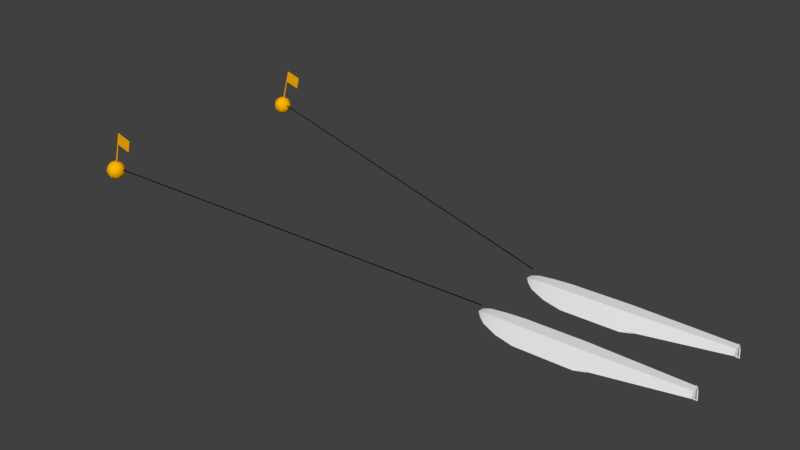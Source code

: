 # Source: mooring.blend  (saved by Blender 2.78.0; exported with 4.5.12 LTS)
import bpy
from mathutils import Matrix  # noqa: F401  (used for matrix-valued properties, if any)

bpy.ops.wm.read_factory_settings(use_empty=True)
scene = bpy.context.scene
scene.name = 'Scene'

# ---- collections
col_collection_1 = bpy.data.collections.new('Collection 1'); scene.collection.children.link(col_collection_1)

# ---- materials (node trees are filled in below, after node groups)
mat_noname_003 = bpy.data.materials.new('NoName.003')
mat_noname_003.alpha_threshold = 0.0
mat_noname_003.use_transparent_shadow = False
mat_noname_003.diffuse_color = (0.0, 0.0, 0.0, 1.0)
mat_noname_003.specular_color = (0.0, 0.0, 0.0)
mat_noname_003.roughness = 0.5
mat_noname_003.specular_intensity = 1.0
mat_ac3dmat4_001 = bpy.data.materials.new('ac3dmat4.001')
mat_ac3dmat4_001.alpha_threshold = 0.0
mat_ac3dmat4_001.use_transparent_shadow = False
mat_ac3dmat4_001.diffuse_color = (1.0, 0.4667, 0.0, 1.0)
mat_ac3dmat4_001.specular_color = (0.0, 0.0, 0.0)
mat_ac3dmat4_001.roughness = 0.5
mat_ac3dmat4_001.specular_intensity = 1.0
mat_whitepaint_003 = bpy.data.materials.new('WhitePaint.003')
mat_whitepaint_003.alpha_threshold = 0.0
mat_whitepaint_003.use_transparent_shadow = False
mat_whitepaint_003.diffuse_color = (0.9, 0.9, 0.9, 1.0)
mat_whitepaint_003.specular_color = (0.64, 0.64, 0.64)
mat_whitepaint_003.roughness = 0.5

# ---- node groups
ng_auto_smooth = bpy.data.node_groups.new('Auto Smooth', 'GeometryNodeTree')
_s = ng_auto_smooth.interface.new_socket(name='Geometry', in_out='OUTPUT', socket_type='NodeSocketGeometry')
_s = ng_auto_smooth.interface.new_socket(name='Geometry', in_out='INPUT', socket_type='NodeSocketGeometry')
_s = ng_auto_smooth.interface.new_socket(name='Angle', in_out='INPUT', socket_type='NodeSocketFloat')
_s.subtype = 'ANGLE'
_s.min_value = 0.0
_s.max_value = 3.142
ng_auto_smooth.is_modifier = True
_N = ng_auto_smooth.nodes; _L = ng_auto_smooth.links
n0 = _N.new('NodeGroupOutput'); n0.name = 'Group Output'; n0.location = (480, -100)
n1 = _N.new('NodeGroupInput'); n1.name = 'Group Input'; n1.location = (-420, -300)
n2 = _N.new('NodeGroupInput'); n2.name = 'Group Input.001'; n2.location = (-60, -100)
n3 = _N.new('GeometryNodeSetShadeSmooth'); n3.name = 'Set Shade Smooth'; n3.location = (120, -100)
n3.domain = 'EDGE'
n4 = _N.new('GeometryNodeSetShadeSmooth'); n4.name = 'Set Shade Smooth.001'; n4.location = (300, -100)
n5 = _N.new('GeometryNodeInputMeshEdgeAngle'); n5.name = 'Edge Angle'; n5.location = (-420, -220)
n6 = _N.new('GeometryNodeInputEdgeSmooth'); n6.name = 'Is Edge Smooth'; n6.location = (-60, -160)
n7 = _N.new('GeometryNodeInputShadeSmooth'); n7.name = 'Is Face Smooth'; n7.location = (-240, -340)
n8 = _N.new('FunctionNodeBooleanMath'); n8.name = 'Boolean Math'; n8.location = (-60, -220)
n9 = _N.new('FunctionNodeCompare'); n9.name = 'Compare'; n9.location = (-240, -180)
n9.operation = 'LESS_EQUAL'
_L.new(n5.outputs[0], n9.inputs[0])
_L.new(n4.outputs[0], n0.inputs[0])
_L.new(n1.outputs[1], n9.inputs[1])
_L.new(n9.outputs[0], n8.inputs[0])
_L.new(n7.outputs[0], n8.inputs[1])
_L.new(n2.outputs[0], n3.inputs[0])
_L.new(n6.outputs[0], n3.inputs[1])
_L.new(n3.outputs[0], n4.inputs[0])
_L.new(n8.outputs[0], n3.inputs[2])
n0.is_active_output = True

# ---- material node trees

# ---- world
world_world = bpy.data.worlds.new('World'); scene.world = world_world
world_world.color = (0.05088, 0.05088, 0.05088)
world_world.use_sun_shadow = False
world_world.sun_shadow_jitter_overblur = 0.0
world_world.cycles.sampling_method = 'MANUAL'

# ---- meshes
me_amarre_mesh_003 = bpy.data.meshes.new('amarre.mesh.003')
me_amarre_mesh_003.from_pydata([(-5.288, -4.937, -0.4638), (5.367, -2.843, 1.329), (-5.291, -4.925, -0.4638), (-5.29, -4.931, -0.4752), (-5.287, -4.942, -0.4752), (-5.285, -4.948, -0.4638), (-5.287, -4.942, -0.4523), (-5.29, -4.931, -0.4523), (5.364, -2.832, 1.329), (5.366, -2.838, 1.317), (5.369, -2.849, 1.317), (5.37, -2.854, 1.329), (5.369, -2.849, 1.34), (5.366, -2.838, 1.34), (-5.288, 1.417, -0.4638), (5.348, -0.6255, 1.324), (-5.291, 1.406, -0.4638), (-5.29, 1.411, -0.4752), (-5.287, 1.422, -0.4752), (-5.285, 1.428, -0.4638), (-5.287, 1.422, -0.4523), (-5.29, 1.411, -0.4523), (5.346, -0.6366, 1.324), (5.347, -0.6311, 1.313), (5.35, -0.62, 1.313), (5.351, -0.6145, 1.324), (5.35, -0.62, 1.336), (5.347, -0.6311, 1.336)], [], [(7, 2, 0), (2, 3, 0), (3, 4, 0), (4, 5, 0), (5, 6, 0), (6, 7, 0), (8, 13, 1), (9, 8, 1), (10, 9, 1), (11, 10, 1), (12, 11, 1), (13, 12, 1), (8, 2, 7, 13), (9, 3, 2, 8), (10, 4, 3, 9), (11, 5, 4, 10), (12, 6, 5, 11), (13, 7, 6, 12), (14, 16, 21), (14, 17, 16), (14, 18, 17), (14, 19, 18), (14, 20, 19), (14, 21, 20), (15, 27, 22), (15, 22, 23), (15, 23, 24), (15, 24, 25), (15, 25, 26), (15, 26, 27), (27, 21, 16, 22), (22, 16, 17, 23), (23, 17, 18, 24), (24, 18, 19, 25), (25, 19, 20, 26), (26, 20, 21, 27)])
me_amarre_mesh_003.polygons.foreach_set('use_smooth', [True] * 36)
_uv = me_amarre_mesh_003.uv_layers.new(name='UVMap')
_uv.uv.foreach_set('vector', [0.0, 0.0, 0.0, 0.0, 0.0, 0.0, 0.0, 0.0, 0.0, 0.0, 0.0, 0.0, 0.0, 0.0, 0.0, 0.0, 0.0, 0.0, 0.0, 0.0, 0.0, 0.0, 0.0, 0.0, 0.0, 0.0, 0.0, 0.0, 0.0, 0.0, 0.0, 0.0, 0.0, 0.0, 0.0, 0.0, 0.0, 0.0, 0.0, 0.0, 0.0, 0.0, 0.0, 0.0, 0.0, 0.0, 0.0, 0.0, 0.0, 0.0, 0.0, 0.0, 0.0, 0.0, 0.0, 0.0, 0.0, 0.0, 0.0, 0.0, 0.0, 0.0, 0.0, 0.0, 0.0, 0.0, 0.0, 0.0, 0.0, 0.0, 0.0, 0.0, 0.1667, 1.0, 0.1667, 0.0, -2.98e-08, 0.0, -2.98e-08, 1.0, 0.3333, 1.0, 0.3333, 0.0, 0.1667, 0.0, 0.1667, 1.0, 0.5, 1.0, 0.5, 0.0, 0.3333, 0.0, 0.3333, 1.0, 0.6667, 1.0, 0.6667, 0.0, 0.5, 0.0, 0.5, 1.0, 0.8333, 1.0, 0.8333, 0.0, 0.6667, 0.0, 0.6667, 1.0, 1.0, 1.0, 1.0, 0.0, 0.8333, 0.0, 0.8333, 1.0, 0.0, 0.0, 0.0, 0.0, 0.0, 0.0, 0.0, 0.0, 0.0, 0.0, 0.0, 0.0, 0.0, 0.0, 0.0, 0.0, 0.0, 0.0, 0.0, 0.0, 0.0, 0.0, 0.0, 0.0, 0.0, 0.0, 0.0, 0.0, 0.0, 0.0, 0.0, 0.0, 0.0, 0.0, 0.0, 0.0, 0.0, 0.0, 0.0, 0.0, 0.0, 0.0, 0.0, 0.0, 0.0, 0.0, 0.0, 0.0, 0.0, 0.0, 0.0, 0.0, 0.0, 0.0, 0.0, 0.0, 0.0, 0.0, 0.0, 0.0, 0.0, 0.0, 0.0, 0.0, 0.0, 0.0, 0.0, 0.0, 0.0, 0.0, 0.0, 0.0, -2.98e-08, 1.0, -2.98e-08, 0.0, 0.1667, 0.0, 0.1667, 1.0, 0.1667, 1.0, 0.1667, 0.0, 0.3333, 0.0, 0.3333, 1.0, 0.3333, 1.0, 0.3333, 0.0, 0.5, 0.0, 0.5, 1.0, 0.5, 1.0, 0.5, 0.0, 0.6667, 0.0, 0.6667, 1.0, 0.6667, 1.0, 0.6667, 0.0, 0.8333, 0.0, 0.8333, 1.0, 0.8333, 1.0, 0.8333, 0.0, 1.0, 0.0, 1.0, 1.0])
me_amarre_mesh_003.materials.append(mat_noname_003)
me_amarre_mesh_003.use_remesh_preserve_volume = False
me_amarre_mesh_003.use_remesh_preserve_attributes = False
me_amarre_mesh_003.use_mirror_vertex_groups = False
me_amarre_mesh_003.update()
me_amarre_mesh = bpy.data.meshes.new('amarre.mesh')
me_amarre_mesh.from_pydata([(-5.439, -4.981, 0.6463), (-4.976, -4.981, 0.6463), (-4.976, -4.969, 0.6463), (-5.439, -4.969, 0.6463), (-5.439, -4.969, 0.3012), (-4.976, -4.969, 0.3012), (-4.976, -4.981, 0.3012), (-5.439, -4.981, 0.3012), (-5.422, -4.966, 0.645), (-5.428, -4.963, 0.645), (-5.434, -4.963, 0.645), (-5.44, -4.966, 0.645), (-5.443, -4.972, 0.645), (-5.443, -4.978, 0.645), (-5.44, -4.984, 0.645), (-5.434, -4.987, 0.645), (-5.428, -4.987, 0.645), (-5.422, -4.984, 0.645), (-5.419, -4.978, 0.645), (-5.419, -4.972, 0.645), (-5.413, -4.957, -0.5931), (-5.424, -4.951, -0.5931), (-5.437, -4.951, -0.5931), (-5.448, -4.957, -0.5931), (-5.455, -4.968, -0.5931), (-5.455, -4.981, -0.5931), (-5.448, -4.992, -0.5931), (-5.437, -4.999, -0.5931), (-5.424, -4.999, -0.5931), (-5.413, -4.992, -0.5931), (-5.407, -4.981, -0.5931), (-5.407, -4.968, -0.5931), (-5.431, -4.975, 0.645), (-5.431, -4.975, -0.5931), (-5.431, -4.975, -0.3061), (-5.344, -5.025, -0.3261), (-5.405, -5.072, -0.3261), (-5.481, -5.062, -0.3261), (-5.528, -5.001, -0.3261), (-5.518, -4.925, -0.3261), (-5.457, -4.878, -0.3261), (-5.381, -4.888, -0.3261), (-5.334, -4.949, -0.3261), (-5.27, -5.067, -0.3829), (-5.383, -5.154, -0.3829), (-5.523, -5.135, -0.3829), (-5.61, -5.023, -0.3829), (-5.591, -4.882, -0.3829), (-5.479, -4.796, -0.3829), (-5.338, -4.814, -0.3829), (-5.252, -4.927, -0.3829), (-5.221, -5.096, -0.4679), (-5.368, -5.209, -0.4679), (-5.552, -5.185, -0.4679), (-5.665, -5.037, -0.4679), (-5.641, -4.854, -0.4679), (-5.493, -4.741, -0.4679), (-5.31, -4.765, -0.4679), (-5.197, -4.912, -0.4679), (-5.204, -5.106, -0.5683), (-5.363, -5.228, -0.5683), (-5.562, -5.202, -0.5683), (-5.684, -5.043, -0.5683), (-5.658, -4.844, -0.5683), (-5.499, -4.722, -0.5683), (-5.3, -4.748, -0.5683), (-5.178, -4.907, -0.5683), (-5.221, -5.096, -0.6686), (-5.368, -5.209, -0.6686), (-5.552, -5.185, -0.6686), (-5.665, -5.037, -0.6686), (-5.641, -4.854, -0.6686), (-5.493, -4.741, -0.6686), (-5.31, -4.765, -0.6686), (-5.197, -4.912, -0.6686), (-5.27, -5.067, -0.7537), (-5.383, -5.154, -0.7537), (-5.523, -5.135, -0.7537), (-5.61, -5.023, -0.7537), (-5.591, -4.882, -0.7537), (-5.479, -4.796, -0.7537), (-5.338, -4.814, -0.7537), (-5.252, -4.927, -0.7537), (-5.344, -5.025, -0.8105), (-5.405, -5.072, -0.8105), (-5.481, -5.062, -0.8105), (-5.528, -5.001, -0.8105), (-5.518, -4.925, -0.8105), (-5.457, -4.878, -0.8105), (-5.381, -4.888, -0.8105), (-5.334, -4.949, -0.8105), (-5.431, -4.975, -0.8305), (-5.44, 1.463, 0.6463), (-4.977, 1.463, 0.6463), (-4.977, 1.451, 0.6463), (-5.44, 1.451, 0.6463), (-5.44, 1.451, 0.3012), (-4.977, 1.451, 0.3012), (-4.977, 1.463, 0.3012), (-5.44, 1.463, 0.3012), (-5.422, 1.446, 0.645), (-5.428, 1.443, 0.645), (-5.434, 1.443, 0.645), (-5.44, 1.446, 0.645), (-5.443, 1.452, 0.645), (-5.443, 1.458, 0.645), (-5.44, 1.464, 0.645), (-5.434, 1.467, 0.645), (-5.428, 1.467, 0.645), (-5.422, 1.464, 0.645), (-5.419, 1.458, 0.645), (-5.419, 1.452, 0.645), (-5.413, 1.438, -0.5931), (-5.424, 1.431, -0.5931), (-5.437, 1.431, -0.5931), (-5.448, 1.438, -0.5931), (-5.455, 1.449, -0.5931), (-5.455, 1.462, -0.5931), (-5.448, 1.473, -0.5931), (-5.437, 1.479, -0.5931), (-5.424, 1.479, -0.5931), (-5.413, 1.473, -0.5931), (-5.407, 1.462, -0.5931), (-5.407, 1.449, -0.5931), (-5.431, 1.455, 0.645), (-5.431, 1.455, -0.5931), (-5.431, 1.455, -0.3061), (-5.344, 1.505, -0.3261), (-5.405, 1.552, -0.3261), (-5.481, 1.542, -0.3261), (-5.528, 1.481, -0.3261), (-5.518, 1.405, -0.3261), (-5.457, 1.358, -0.3261), (-5.381, 1.368, -0.3261), (-5.334, 1.429, -0.3261), (-5.27, 1.548, -0.3829), (-5.383, 1.634, -0.3829), (-5.523, 1.616, -0.3829), (-5.61, 1.503, -0.3829), (-5.591, 1.362, -0.3829), (-5.479, 1.276, -0.3829), (-5.338, 1.295, -0.3829), (-5.252, 1.407, -0.3829), (-5.221, 1.576, -0.4679), (-5.368, 1.689, -0.4679), (-5.552, 1.665, -0.4679), (-5.665, 1.518, -0.4679), (-5.641, 1.334, -0.4679), (-5.493, 1.221, -0.4679), (-5.31, 1.245, -0.4679), (-5.197, 1.392, -0.4679), (-5.204, 1.586, -0.5683), (-5.363, 1.708, -0.5683), (-5.562, 1.682, -0.5683), (-5.684, 1.523, -0.5683), (-5.658, 1.324, -0.5683), (-5.499, 1.202, -0.5683), (-5.3, 1.228, -0.5683), (-5.178, 1.387, -0.5683), (-5.221, 1.576, -0.6686), (-5.368, 1.689, -0.6686), (-5.552, 1.665, -0.6686), (-5.665, 1.518, -0.6686), (-5.641, 1.334, -0.6686), (-5.493, 1.221, -0.6686), (-5.31, 1.245, -0.6686), (-5.197, 1.392, -0.6686), (-5.27, 1.548, -0.7537), (-5.383, 1.634, -0.7537), (-5.523, 1.616, -0.7537), (-5.61, 1.503, -0.7537), (-5.591, 1.362, -0.7537), (-5.479, 1.276, -0.7537), (-5.338, 1.295, -0.7537), (-5.252, 1.407, -0.7537), (-5.344, 1.505, -0.8105), (-5.405, 1.552, -0.8105), (-5.481, 1.542, -0.8105), (-5.528, 1.481, -0.8105), (-5.518, 1.405, -0.8105), (-5.457, 1.358, -0.8105), (-5.381, 1.368, -0.8105), (-5.334, 1.429, -0.8105), (-5.431, 1.455, -0.8305)], [], [(4, 5, 6, 7), (1, 2, 3, 0), (2, 5, 4, 3), (0, 7, 6, 1), (3, 4, 7, 0), (1, 6, 5, 2), (8, 20, 21, 9), (9, 21, 22, 10), (10, 22, 23, 11), (11, 23, 24, 12), (12, 24, 25, 13), (13, 25, 26, 14), (14, 26, 27, 15), (15, 27, 28, 16), (16, 28, 29, 17), (17, 29, 30, 18), (18, 30, 31, 19), (19, 31, 20, 8), (8, 9, 32), (9, 10, 32), (10, 11, 32), (11, 12, 32), (12, 13, 32), (13, 14, 32), (14, 15, 32), (15, 16, 32), (16, 17, 32), (17, 18, 32), (18, 19, 32), (19, 8, 32), (21, 20, 33), (22, 21, 33), (23, 22, 33), (24, 23, 33), (25, 24, 33), (26, 25, 33), (27, 26, 33), (28, 27, 33), (29, 28, 33), (30, 29, 33), (31, 30, 33), (20, 31, 33), (35, 42, 34), (36, 35, 34), (37, 36, 34), (38, 37, 34), (39, 38, 34), (40, 39, 34), (41, 40, 34), (42, 41, 34), (90, 83, 91), (83, 84, 91), (84, 85, 91), (85, 86, 91), (86, 87, 91), (87, 88, 91), (88, 89, 91), (89, 90, 91), (50, 42, 35, 43), (43, 35, 36, 44), (44, 36, 37, 45), (45, 37, 38, 46), (46, 38, 39, 47), (47, 39, 40, 48), (48, 40, 41, 49), (49, 41, 42, 50), (58, 50, 43, 51), (51, 43, 44, 52), (52, 44, 45, 53), (53, 45, 46, 54), (54, 46, 47, 55), (55, 47, 48, 56), (56, 48, 49, 57), (57, 49, 50, 58), (66, 58, 51, 59), (59, 51, 52, 60), (60, 52, 53, 61), (61, 53, 54, 62), (62, 54, 55, 63), (63, 55, 56, 64), (64, 56, 57, 65), (65, 57, 58, 66), (74, 66, 59, 67), (67, 59, 60, 68), (68, 60, 61, 69), (69, 61, 62, 70), (70, 62, 63, 71), (71, 63, 64, 72), (72, 64, 65, 73), (73, 65, 66, 74), (82, 74, 67, 75), (75, 67, 68, 76), (76, 68, 69, 77), (77, 69, 70, 78), (78, 70, 71, 79), (79, 71, 72, 80), (80, 72, 73, 81), (81, 73, 74, 82), (90, 82, 75, 83), (83, 75, 76, 84), (84, 76, 77, 85), (85, 77, 78, 86), (86, 78, 79, 87), (87, 79, 80, 88), (88, 80, 81, 89), (89, 81, 82, 90), (99, 98, 97, 96), (92, 95, 94, 93), (95, 96, 97, 94), (93, 98, 99, 92), (92, 99, 96, 95), (94, 97, 98, 93), (101, 113, 112, 100), (102, 114, 113, 101), (103, 115, 114, 102), (104, 116, 115, 103), (105, 117, 116, 104), (106, 118, 117, 105), (107, 119, 118, 106), (108, 120, 119, 107), (109, 121, 120, 108), (110, 122, 121, 109), (111, 123, 122, 110), (100, 112, 123, 111), (124, 101, 100), (124, 102, 101), (124, 103, 102), (124, 104, 103), (124, 105, 104), (124, 106, 105), (124, 107, 106), (124, 108, 107), (124, 109, 108), (124, 110, 109), (124, 111, 110), (124, 100, 111), (125, 112, 113), (125, 113, 114), (125, 114, 115), (125, 115, 116), (125, 116, 117), (125, 117, 118), (125, 118, 119), (125, 119, 120), (125, 120, 121), (125, 121, 122), (125, 122, 123), (125, 123, 112), (126, 134, 127), (126, 127, 128), (126, 128, 129), (126, 129, 130), (126, 130, 131), (126, 131, 132), (126, 132, 133), (126, 133, 134), (183, 175, 182), (183, 176, 175), (183, 177, 176), (183, 178, 177), (183, 179, 178), (183, 180, 179), (183, 181, 180), (183, 182, 181), (135, 127, 134, 142), (136, 128, 127, 135), (137, 129, 128, 136), (138, 130, 129, 137), (139, 131, 130, 138), (140, 132, 131, 139), (141, 133, 132, 140), (142, 134, 133, 141), (143, 135, 142, 150), (144, 136, 135, 143), (145, 137, 136, 144), (146, 138, 137, 145), (147, 139, 138, 146), (148, 140, 139, 147), (149, 141, 140, 148), (150, 142, 141, 149), (151, 143, 150, 158), (152, 144, 143, 151), (153, 145, 144, 152), (154, 146, 145, 153), (155, 147, 146, 154), (156, 148, 147, 155), (157, 149, 148, 156), (158, 150, 149, 157), (159, 151, 158, 166), (160, 152, 151, 159), (161, 153, 152, 160), (162, 154, 153, 161), (163, 155, 154, 162), (164, 156, 155, 163), (165, 157, 156, 164), (166, 158, 157, 165), (167, 159, 166, 174), (168, 160, 159, 167), (169, 161, 160, 168), (170, 162, 161, 169), (171, 163, 162, 170), (172, 164, 163, 171), (173, 165, 164, 172), (174, 166, 165, 173), (175, 167, 174, 182), (176, 168, 167, 175), (177, 169, 168, 176), (178, 170, 169, 177), (179, 171, 170, 178), (180, 172, 171, 179), (181, 173, 172, 180), (182, 174, 173, 181)])
me_amarre_mesh.polygons.foreach_set('use_smooth', [True] * 212)
_uv = me_amarre_mesh.uv_layers.new(name='UVMap')
_uv.uv.foreach_set('vector', [0.0, 1.0, 1.0, 1.0, 1.0, 0.0, 0.0, 0.0, 0.0, 1.0, 1.0, 1.0, 1.0, 0.0, 0.0, 0.0, 0.0, 1.0, 1.0, 1.0, 1.0, 0.0, 0.0, 0.0, 0.0, 1.0, 1.0, 1.0, 1.0, 0.0, 0.0, 0.0, 0.0, 1.0, 1.0, 1.0, 1.0, 0.0, 0.0, 0.0, 0.0, 1.0, 1.0, 1.0, 1.0, 0.0, 0.0, 0.0, 1.0, 1.0, 1.0, 0.0, 0.9167, 0.0, 0.9167, 1.0, 0.9167, 1.0, 0.9167, 0.0, 0.8333, 0.0, 0.8333, 1.0, 0.8333, 1.0, 0.8333, 0.0, 0.75, 0.0, 0.75, 1.0, 0.75, 1.0, 0.75, 0.0, 0.6667, 0.0, 0.6667, 1.0, 0.6667, 1.0, 0.6667, 0.0, 0.5833, 0.0, 0.5833, 1.0, 0.5833, 1.0, 0.5833, 0.0, 0.5, 0.0, 0.5, 1.0, 0.5, 1.0, 0.5, 0.0, 0.4167, 0.0, 0.4167, 1.0, 0.4167, 1.0, 0.4167, 0.0, 0.3333, 0.0, 0.3333, 1.0, 0.3333, 1.0, 0.3333, 0.0, 0.25, 0.0, 0.25, 1.0, 0.25, 1.0, 0.25, 0.0, 0.1667, 0.0, 0.1667, 1.0, 0.1667, 1.0, 0.1667, 0.0, 0.08333, 0.0, 0.08333, 1.0, 0.08333, 1.0, 0.08333, 0.0, -2.98e-08, 0.0, -2.98e-08, 1.0, 0.0, 0.0, 0.0, 0.0, 0.0, 0.0, 0.0, 0.0, 0.0, 0.0, 0.0, 0.0, 0.0, 0.0, 0.0, 0.0, 0.0, 0.0, 0.0, 0.0, 0.0, 0.0, 0.0, 0.0, 0.0, 0.0, 0.0, 0.0, 0.0, 0.0, 0.0, 0.0, 0.0, 0.0, 0.0, 0.0, 0.0, 0.0, 0.0, 0.0, 0.0, 0.0, 0.0, 0.0, 0.0, 0.0, 0.0, 0.0, 0.0, 0.0, 0.0, 0.0, 0.0, 0.0, 0.0, 0.0, 0.0, 0.0, 0.0, 0.0, 0.0, 0.0, 0.0, 0.0, 0.0, 0.0, 0.0, 0.0, 0.0, 0.0, 0.0, 0.0, 0.0, 0.0, 0.0, 0.0, 0.0, 0.0, 0.0, 0.0, 0.0, 0.0, 0.0, 0.0, 0.0, 0.0, 0.0, 0.0, 0.0, 0.0, 0.0, 0.0, 0.0, 0.0, 0.0, 0.0, 0.0, 0.0, 0.0, 0.0, 0.0, 0.0, 0.0, 0.0, 0.0, 0.0, 0.0, 0.0, 0.0, 0.0, 0.0, 0.0, 0.0, 0.0, 0.0, 0.0, 0.0, 0.0, 0.0, 0.0, 0.0, 0.0, 0.0, 0.0, 0.0, 0.0, 0.0, 0.0, 0.0, 0.0, 0.0, 0.0, 0.0, 0.0, 0.0, 0.0, 0.0, 0.0, 0.0, 0.0, 0.0, 0.0, 0.0, 0.0, 0.125, 0.875, 0.0, 0.875, 0.0625, 1.0, 0.25, 0.875, 0.125, 0.875, 0.1875, 1.0, 0.375, 0.875, 0.25, 0.875, 0.3125, 1.0, 0.5, 0.875, 0.375, 0.875, 0.4375, 1.0, 0.625, 0.875, 0.5, 0.875, 0.5625, 1.0, 0.75, 0.875, 0.625, 0.875, 0.6875, 1.0, 0.875, 0.875, 0.75, 0.875, 0.8125, 1.0, 1.0, 0.875, 0.875, 0.875, 0.9375, 1.0, 0.0, 0.125, 0.125, 0.125, 0.0625, 0.0, 0.125, 0.125, 0.25, 0.125, 0.1875, 0.0, 0.25, 0.125, 0.375, 0.125, 0.3125, 0.0, 0.375, 0.125, 0.5, 0.125, 0.4375, 0.0, 0.5, 0.125, 0.625, 0.125, 0.5625, 0.0, 0.625, 0.125, 0.75, 0.125, 0.6875, 0.0, 0.75, 0.125, 0.875, 0.125, 0.8125, 0.0, 0.875, 0.125, 1.0, 0.125, 0.9375, 0.0, 0.0, 0.75, 0.0, 0.875, 0.125, 0.875, 0.125, 0.75, 0.125, 0.75, 0.125, 0.875, 0.25, 0.875, 0.25, 0.75, 0.25, 0.75, 0.25, 0.875, 0.375, 0.875, 0.375, 0.75, 0.375, 0.75, 0.375, 0.875, 0.5, 0.875, 0.5, 0.75, 0.5, 0.75, 0.5, 0.875, 0.625, 0.875, 0.625, 0.75, 0.625, 0.75, 0.625, 0.875, 0.75, 0.875, 0.75, 0.75, 0.75, 0.75, 0.75, 0.875, 0.875, 0.875, 0.875, 0.75, 0.875, 0.75, 0.875, 0.875, 1.0, 0.875, 1.0, 0.75, 0.0, 0.625, 0.0, 0.75, 0.125, 0.75, 0.125, 0.625, 0.125, 0.625, 0.125, 0.75, 0.25, 0.75, 0.25, 0.625, 0.25, 0.625, 0.25, 0.75, 0.375, 0.75, 0.375, 0.625, 0.375, 0.625, 0.375, 0.75, 0.5, 0.75, 0.5, 0.625, 0.5, 0.625, 0.5, 0.75, 0.625, 0.75, 0.625, 0.625, 0.625, 0.625, 0.625, 0.75, 0.75, 0.75, 0.75, 0.625, 0.75, 0.625, 0.75, 0.75, 0.875, 0.75, 0.875, 0.625, 0.875, 0.625, 0.875, 0.75, 1.0, 0.75, 1.0, 0.625, 0.0, 0.5, 0.0, 0.625, 0.125, 0.625, 0.125, 0.5, 0.125, 0.5, 0.125, 0.625, 0.25, 0.625, 0.25, 0.5, 0.25, 0.5, 0.25, 0.625, 0.375, 0.625, 0.375, 0.5, 0.375, 0.5, 0.375, 0.625, 0.5, 0.625, 0.5, 0.5, 0.5, 0.5, 0.5, 0.625, 0.625, 0.625, 0.625, 0.5, 0.625, 0.5, 0.625, 0.625, 0.75, 0.625, 0.75, 0.5, 0.75, 0.5, 0.75, 0.625, 0.875, 0.625, 0.875, 0.5, 0.875, 0.5, 0.875, 0.625, 1.0, 0.625, 1.0, 0.5, 0.0, 0.375, 0.0, 0.5, 0.125, 0.5, 0.125, 0.375, 0.125, 0.375, 0.125, 0.5, 0.25, 0.5, 0.25, 0.375, 0.25, 0.375, 0.25, 0.5, 0.375, 0.5, 0.375, 0.375, 0.375, 0.375, 0.375, 0.5, 0.5, 0.5, 0.5, 0.375, 0.5, 0.375, 0.5, 0.5, 0.625, 0.5, 0.625, 0.375, 0.625, 0.375, 0.625, 0.5, 0.75, 0.5, 0.75, 0.375, 0.75, 0.375, 0.75, 0.5, 0.875, 0.5, 0.875, 0.375, 0.875, 0.375, 0.875, 0.5, 1.0, 0.5, 1.0, 0.375, 0.0, 0.25, 0.0, 0.375, 0.125, 0.375, 0.125, 0.25, 0.125, 0.25, 0.125, 0.375, 0.25, 0.375, 0.25, 0.25, 0.25, 0.25, 0.25, 0.375, 0.375, 0.375, 0.375, 0.25, 0.375, 0.25, 0.375, 0.375, 0.5, 0.375, 0.5, 0.25, 0.5, 0.25, 0.5, 0.375, 0.625, 0.375, 0.625, 0.25, 0.625, 0.25, 0.625, 0.375, 0.75, 0.375, 0.75, 0.25, 0.75, 0.25, 0.75, 0.375, 0.875, 0.375, 0.875, 0.25, 0.875, 0.25, 0.875, 0.375, 1.0, 0.375, 1.0, 0.25, 0.0, 0.125, 0.0, 0.25, 0.125, 0.25, 0.125, 0.125, 0.125, 0.125, 0.125, 0.25, 0.25, 0.25, 0.25, 0.125, 0.25, 0.125, 0.25, 0.25, 0.375, 0.25, 0.375, 0.125, 0.375, 0.125, 0.375, 0.25, 0.5, 0.25, 0.5, 0.125, 0.5, 0.125, 0.5, 0.25, 0.625, 0.25, 0.625, 0.125, 0.625, 0.125, 0.625, 0.25, 0.75, 0.25, 0.75, 0.125, 0.75, 0.125, 0.75, 0.25, 0.875, 0.25, 0.875, 0.125, 0.875, 0.125, 0.875, 0.25, 1.0, 0.25, 1.0, 0.125, 0.0, 0.0, 1.0, 0.0, 1.0, 1.0, 0.0, 1.0, 0.0, 0.0, 1.0, 0.0, 1.0, 1.0, 0.0, 1.0, 0.0, 0.0, 1.0, 0.0, 1.0, 1.0, 0.0, 1.0, 0.0, 0.0, 1.0, 0.0, 1.0, 1.0, 0.0, 1.0, 0.0, 0.0, 1.0, 0.0, 1.0, 1.0, 0.0, 1.0, 0.0, 0.0, 1.0, 0.0, 1.0, 1.0, 0.0, 1.0, 0.9167, 1.0, 0.9167, 0.0, 1.0, 0.0, 1.0, 1.0, 0.8333, 1.0, 0.8333, 0.0, 0.9167, 0.0, 0.9167, 1.0, 0.75, 1.0, 0.75, 0.0, 0.8333, 0.0, 0.8333, 1.0, 0.6667, 1.0, 0.6667, 0.0, 0.75, 0.0, 0.75, 1.0, 0.5833, 1.0, 0.5833, 0.0, 0.6667, 0.0, 0.6667, 1.0, 0.5, 1.0, 0.5, 0.0, 0.5833, 0.0, 0.5833, 1.0, 0.4167, 1.0, 0.4167, 0.0, 0.5, 0.0, 0.5, 1.0, 0.3333, 1.0, 0.3333, 0.0, 0.4167, 0.0, 0.4167, 1.0, 0.25, 1.0, 0.25, 0.0, 0.3333, 0.0, 0.3333, 1.0, 0.1667, 1.0, 0.1667, 0.0, 0.25, 0.0, 0.25, 1.0, 0.08333, 1.0, 0.08333, 0.0, 0.1667, 0.0, 0.1667, 1.0, -2.98e-08, 1.0, -2.98e-08, 0.0, 0.08333, 0.0, 0.08333, 1.0, 0.0, 0.0, 0.0, 0.0, 0.0, 0.0, 0.0, 0.0, 0.0, 0.0, 0.0, 0.0, 0.0, 0.0, 0.0, 0.0, 0.0, 0.0, 0.0, 0.0, 0.0, 0.0, 0.0, 0.0, 0.0, 0.0, 0.0, 0.0, 0.0, 0.0, 0.0, 0.0, 0.0, 0.0, 0.0, 0.0, 0.0, 0.0, 0.0, 0.0, 0.0, 0.0, 0.0, 0.0, 0.0, 0.0, 0.0, 0.0, 0.0, 0.0, 0.0, 0.0, 0.0, 0.0, 0.0, 0.0, 0.0, 0.0, 0.0, 0.0, 0.0, 0.0, 0.0, 0.0, 0.0, 0.0, 0.0, 0.0, 0.0, 0.0, 0.0, 0.0, 0.0, 0.0, 0.0, 0.0, 0.0, 0.0, 0.0, 0.0, 0.0, 0.0, 0.0, 0.0, 0.0, 0.0, 0.0, 0.0, 0.0, 0.0, 0.0, 0.0, 0.0, 0.0, 0.0, 0.0, 0.0, 0.0, 0.0, 0.0, 0.0, 0.0, 0.0, 0.0, 0.0, 0.0, 0.0, 0.0, 0.0, 0.0, 0.0, 0.0, 0.0, 0.0, 0.0, 0.0, 0.0, 0.0, 0.0, 0.0, 0.0, 0.0, 0.0, 0.0, 0.0, 0.0, 0.0, 0.0, 0.0, 0.0, 0.0, 0.0, 0.0, 0.0, 0.0, 0.0, 0.0, 0.0, 0.0, 0.0, 0.0, 0.0, 0.0, 0.0, 0.0625, 1.0, 0.0, 0.875, 0.125, 0.875, 0.1875, 1.0, 0.125, 0.875, 0.25, 0.875, 0.3125, 1.0, 0.25, 0.875, 0.375, 0.875, 0.4375, 1.0, 0.375, 0.875, 0.5, 0.875, 0.5625, 1.0, 0.5, 0.875, 0.625, 0.875, 0.6875, 1.0, 0.625, 0.875, 0.75, 0.875, 0.8125, 1.0, 0.75, 0.875, 0.875, 0.875, 0.9375, 1.0, 0.875, 0.875, 1.0, 0.875, 0.0625, 0.0, 0.125, 0.125, 0.0, 0.125, 0.1875, 0.0, 0.25, 0.125, 0.125, 0.125, 0.3125, 0.0, 0.375, 0.125, 0.25, 0.125, 0.4375, 0.0, 0.5, 0.125, 0.375, 0.125, 0.5625, 0.0, 0.625, 0.125, 0.5, 0.125, 0.6875, 0.0, 0.75, 0.125, 0.625, 0.125, 0.8125, 0.0, 0.875, 0.125, 0.75, 0.125, 0.9375, 0.0, 1.0, 0.125, 0.875, 0.125, 0.125, 0.75, 0.125, 0.875, 0.0, 0.875, 0.0, 0.75, 0.25, 0.75, 0.25, 0.875, 0.125, 0.875, 0.125, 0.75, 0.375, 0.75, 0.375, 0.875, 0.25, 0.875, 0.25, 0.75, 0.5, 0.75, 0.5, 0.875, 0.375, 0.875, 0.375, 0.75, 0.625, 0.75, 0.625, 0.875, 0.5, 0.875, 0.5, 0.75, 0.75, 0.75, 0.75, 0.875, 0.625, 0.875, 0.625, 0.75, 0.875, 0.75, 0.875, 0.875, 0.75, 0.875, 0.75, 0.75, 1.0, 0.75, 1.0, 0.875, 0.875, 0.875, 0.875, 0.75, 0.125, 0.625, 0.125, 0.75, 0.0, 0.75, 0.0, 0.625, 0.25, 0.625, 0.25, 0.75, 0.125, 0.75, 0.125, 0.625, 0.375, 0.625, 0.375, 0.75, 0.25, 0.75, 0.25, 0.625, 0.5, 0.625, 0.5, 0.75, 0.375, 0.75, 0.375, 0.625, 0.625, 0.625, 0.625, 0.75, 0.5, 0.75, 0.5, 0.625, 0.75, 0.625, 0.75, 0.75, 0.625, 0.75, 0.625, 0.625, 0.875, 0.625, 0.875, 0.75, 0.75, 0.75, 0.75, 0.625, 1.0, 0.625, 1.0, 0.75, 0.875, 0.75, 0.875, 0.625, 0.125, 0.5, 0.125, 0.625, 0.0, 0.625, 0.0, 0.5, 0.25, 0.5, 0.25, 0.625, 0.125, 0.625, 0.125, 0.5, 0.375, 0.5, 0.375, 0.625, 0.25, 0.625, 0.25, 0.5, 0.5, 0.5, 0.5, 0.625, 0.375, 0.625, 0.375, 0.5, 0.625, 0.5, 0.625, 0.625, 0.5, 0.625, 0.5, 0.5, 0.75, 0.5, 0.75, 0.625, 0.625, 0.625, 0.625, 0.5, 0.875, 0.5, 0.875, 0.625, 0.75, 0.625, 0.75, 0.5, 1.0, 0.5, 1.0, 0.625, 0.875, 0.625, 0.875, 0.5, 0.125, 0.375, 0.125, 0.5, 0.0, 0.5, 0.0, 0.375, 0.25, 0.375, 0.25, 0.5, 0.125, 0.5, 0.125, 0.375, 0.375, 0.375, 0.375, 0.5, 0.25, 0.5, 0.25, 0.375, 0.5, 0.375, 0.5, 0.5, 0.375, 0.5, 0.375, 0.375, 0.625, 0.375, 0.625, 0.5, 0.5, 0.5, 0.5, 0.375, 0.75, 0.375, 0.75, 0.5, 0.625, 0.5, 0.625, 0.375, 0.875, 0.375, 0.875, 0.5, 0.75, 0.5, 0.75, 0.375, 1.0, 0.375, 1.0, 0.5, 0.875, 0.5, 0.875, 0.375, 0.125, 0.25, 0.125, 0.375, 0.0, 0.375, 0.0, 0.25, 0.25, 0.25, 0.25, 0.375, 0.125, 0.375, 0.125, 0.25, 0.375, 0.25, 0.375, 0.375, 0.25, 0.375, 0.25, 0.25, 0.5, 0.25, 0.5, 0.375, 0.375, 0.375, 0.375, 0.25, 0.625, 0.25, 0.625, 0.375, 0.5, 0.375, 0.5, 0.25, 0.75, 0.25, 0.75, 0.375, 0.625, 0.375, 0.625, 0.25, 0.875, 0.25, 0.875, 0.375, 0.75, 0.375, 0.75, 0.25, 1.0, 0.25, 1.0, 0.375, 0.875, 0.375, 0.875, 0.25, 0.125, 0.125, 0.125, 0.25, 0.0, 0.25, 0.0, 0.125, 0.25, 0.125, 0.25, 0.25, 0.125, 0.25, 0.125, 0.125, 0.375, 0.125, 0.375, 0.25, 0.25, 0.25, 0.25, 0.125, 0.5, 0.125, 0.5, 0.25, 0.375, 0.25, 0.375, 0.125, 0.625, 0.125, 0.625, 0.25, 0.5, 0.25, 0.5, 0.125, 0.75, 0.125, 0.75, 0.25, 0.625, 0.25, 0.625, 0.125, 0.875, 0.125, 0.875, 0.25, 0.75, 0.25, 0.75, 0.125, 1.0, 0.125, 1.0, 0.25, 0.875, 0.25, 0.875, 0.125])
me_amarre_mesh.materials.append(mat_ac3dmat4_001)
me_amarre_mesh.use_remesh_preserve_volume = False
me_amarre_mesh.use_remesh_preserve_attributes = False
me_amarre_mesh.use_mirror_vertex_groups = False
me_amarre_mesh.update()
me_l_float_001 = bpy.data.meshes.new('L-Float.001')
me_l_float_001.from_pydata([(-0.008829, 0.3377, -0.1066), (-0.008907, 0.3529, -0.1496), (0.4623, 0.2472, -0.08531), (0.4623, -0.2468, -0.08531), (-0.008829, -0.3378, -0.1092), (-0.008907, -0.3529, -0.1522), (-2.727, 0.04884, 0.1886), (-2.745, -0.0001613, 0.01558), (-2.745, 0.04884, 0.01658), (-2.745, -0.04916, 0.01558), (-2.727, -0.04916, 0.1886), (-2.814, -0.04916, 0.1566), (-2.814, -0.04916, 0.1176), (-2.814, 0.04884, 0.1566), (-2.814, 0.04884, 0.1186), (2.787, -0.01469, 0.4111), (2.795, -0.006576, 0.4117), (2.794, -0.006576, 0.4185), (2.786, -0.01469, 0.418), (2.784, -0.01468, 0.4103), (2.784, -0.01468, 0.4172), (2.767, 0.001174, 0.4097), (2.767, -0.002814, 0.4097), (2.767, -0.002814, 0.4166), (2.767, 0.001174, 0.4166), (2.787, 0.01303, 0.4111), (2.784, 0.01303, 0.4103), (2.784, 0.01303, 0.4172), (2.786, 0.01303, 0.418), (2.795, 0.004912, 0.4117), (2.794, 0.004912, 0.4185), (2.781, -0.000824, 0.4175), (2.688, 0.103, 0.4089), (2.702, 0.1131, 0.4095), (2.688, 0.103, 0.4158), (2.702, 0.1131, 0.4164), (2.702, -0.1147, 0.4095), (2.688, -0.1045, 0.4089), (2.702, -0.1147, 0.4163), (2.688, -0.1045, 0.4158), (2.796, -0.006576, 0.3902), (2.796, 0.004912, 0.3902), (2.788, 0.01303, 0.3896), (2.777, 0.01303, 0.3888), (2.769, 0.00492, 0.3882), (2.769, -0.00656, 0.3882), (2.777, -0.01468, 0.3888), (2.788, -0.01469, 0.3896), (2.814, 0.004912, 0.1329), (2.814, -0.006576, 0.1329), (2.801, -0.000824, 0.1319), (2.806, 0.01303, 0.1323), (2.795, 0.01303, 0.1315), (2.787, 0.00492, 0.131), (2.787, -0.00656, 0.131), (2.795, -0.01468, 0.1315), (2.806, -0.01469, 0.1323), (2.813, 0.004912, 0.1606), (2.813, -0.006576, 0.1606), (2.804, 0.01303, 0.16), (2.793, 0.01303, 0.1592), (2.785, 0.00492, 0.1586), (2.793, -0.01468, 0.1592), (2.785, -0.00656, 0.1586), (2.804, -0.01469, 0.16), (2.737, -0.00656, 0.1544), (2.737, 0.00492, 0.1544), (2.737, 0.00492, 0.1266), (2.737, -0.00656, 0.1266), (2.737, -0.00656, 0.3845), (2.737, 0.00492, 0.3845), (2.737, -0.00656, 0.4061), (2.737, 0.00492, 0.4061), (2.738, 0.148, 0.2325), (2.738, -0.1484, 0.2312), (2.738, 0.0001953, 0.1198), (-0.008829, 0.3377, -0.1066), (0.4623, 0.2472, -0.08531), (0.4623, -0.2468, -0.08531), (0.4937, 0.0005674, -0.2515), (0.4899, 0.02741, -0.2317), (-1.628, 0.3529, -0.1905), (-0.008907, 0.3529, -0.1496), (-0.008907, 0.0006887, -0.3777), (-1.628, 0.0006887, -0.4185), (-0.008907, -0.3529, -0.1522), (-1.628, -0.3529, -0.193), (-1.628, -0.183, 0.2883), (-2.163, -0.1514, 0.2629), (-2.163, -0.292, -0.1352), (-2.163, 0.0005027, -0.3396), (-2.163, 0.2918, -0.1331), (-2.163, 0.1493, 0.2642), (-1.628, 0.1806, 0.2899), (-2.569, 0.2036, -0.02302), (-2.569, 0.1232, 0.2256), (-2.569, 0.0002438, -0.1722), (-2.569, -0.204, -0.0245), (-2.569, -0.1249, 0.2245), (-2.727, -0.09685, 0.1874), (-2.727, -0.1277, 0.0585), (-2.727, 0.1272, 0.05927), (-2.727, 0.09552, 0.1881), (-0.008829, -0.3378, -0.1092), (2.737, 0.09871, 0.4067), (2.737, -0.1004, 0.4059), (-0.008994, -0.183, 0.3404), (-0.008994, 0.1806, 0.3419), (-2.727, 0.04814, 0.188), (-2.727, -0.04947, 0.1876), (-2.814, -0.04947, 0.1562), (-2.814, -0.07114, 0.1561), (-2.814, 0.06981, 0.1566), (-2.814, 0.04814, 0.1565), (-2.814, -0.04947, 0.1174), (-2.745, -0.04947, 0.01529), (-2.814, 0.04814, 0.1177), (-2.745, 0.04814, 0.01565), (-2.745, -0.0006664, 0.01547)], [], [(1, 0, 2), (4, 5, 3), (6, 7, 8), (9, 6, 10), (6, 11, 10), (11, 9, 10), (12, 9, 11), (13, 12, 11), (6, 13, 11), (6, 14, 13), (14, 12, 13), (14, 7, 12), (7, 9, 12), (7, 6, 9), (6, 8, 14), (8, 7, 14), (15, 16, 17, 18), (19, 15, 18, 20), (21, 22, 23, 24), (25, 26, 27, 28), (29, 25, 28, 30), (16, 29, 30, 17), (18, 17, 31), (20, 18, 31), (23, 20, 31), (24, 23, 31), (27, 24, 31), (28, 27, 31), (30, 28, 31), (17, 30, 31), (21, 32, 33, 26), (24, 34, 32, 21), (27, 35, 34, 24), (26, 33, 35, 27), (33, 32, 34, 35), (19, 36, 37, 22), (20, 38, 36, 19), (23, 39, 38, 20), (22, 37, 39, 23), (37, 36, 38, 39), (29, 16, 40, 41), (25, 29, 41, 42), (42, 43, 26, 25), (43, 44, 21, 26), (45, 46, 19, 22), (46, 47, 15, 19), (47, 40, 16, 15), (48, 49, 50), (51, 48, 50), (52, 51, 50), (53, 52, 50), (54, 53, 50), (55, 54, 50), (56, 55, 50), (49, 56, 50), (57, 58, 49, 48), (59, 57, 48, 51), (60, 59, 51, 52), (61, 60, 52, 53), (62, 63, 54, 55), (64, 62, 55, 56), (58, 64, 56, 49), (40, 58, 57, 41), (59, 42, 41, 57), (60, 43, 42, 59), (61, 44, 43, 60), (63, 45, 44, 61), (62, 46, 45, 63), (64, 47, 46, 62), (58, 40, 47, 64), (65, 66, 67, 68), (66, 65, 63, 61), (44, 45, 69, 70), (65, 68, 54, 63), (61, 53, 67, 66), (53, 54, 68, 67), (45, 22, 71, 69), (22, 21, 72, 71), (21, 44, 70, 72), (73, 74, 75), (76, 73, 77), (75, 78, 79), (73, 80, 77), (81, 82, 83, 84), (84, 83, 85, 86), (87, 88, 89, 86), (86, 89, 90, 84), (84, 90, 91, 81), (81, 91, 92, 93), (91, 94, 95, 92), (90, 96, 94, 91), (89, 97, 96, 90), (88, 98, 97, 89), (98, 99, 100, 97), (94, 101, 102, 95), (103, 78, 75, 74), (75, 79, 80, 73), (73, 104, 105, 74), (103, 74, 105, 106), (107, 104, 73, 76), (107, 106, 105, 104), (92, 95, 98, 88), (93, 92, 88, 87), (108, 109, 98, 95), (102, 108, 95), (109, 99, 98), (99, 109, 110, 111), (108, 102, 112, 113), (100, 99, 111), (101, 112, 102), (100, 114, 115), (116, 101, 117), (115, 96, 97), (100, 115, 97), (117, 94, 96), (117, 101, 94), (76, 81, 93), (107, 76, 93), (76, 82, 81), (103, 87, 86), (85, 103, 86), (103, 106, 87), (113, 112, 116), (112, 101, 116), (111, 110, 114), (111, 114, 100), (108, 113, 116, 117), (109, 115, 114, 110), (115, 118, 96), (118, 117, 96), (107, 93, 87, 106), (26, 19, 22, 21), (25, 19, 26), (25, 15, 19), (25, 16, 15), (29, 16, 25), (3, 5, 85, 83, 79, 78), (1, 77, 80, 79, 83, 82, 2)])
me_l_float_001.polygons.foreach_set('use_smooth', [0, 0, 0, 0, 0, 0, 0, 0, 0, 0, 0, 0, 0, 0, 0, 0, 1, 1, 1, 1, 1, 1, 1, 1, 1, 1, 1, 1, 1, 1, 1, 1, 1, 1, 1, 1, 1, 1, 1, 1, 1, 1, 1, 1, 1, 1, 1, 1, 1, 1, 1, 1, 1, 1, 1, 1, 1, 1, 1, 1, 1, 1, 1, 1, 1, 1, 1, 1, 1, 1, 1, 1, 1, 1, 1, 1, 1, 1, 1, 1, 1, 1, 1, 1, 1, 1, 1, 1, 1, 1, 1, 1, 1, 1, 1, 1, 1, 1, 1, 1, 1, 1, 1, 1, 1, 1, 1, 1, 1, 1, 1, 1, 1, 1, 1, 1, 1, 1, 1, 1, 1, 1, 1, 1, 1, 1, 1, 1, 1, 1, 1, 1, 1, 1, 1, 1, 1, 1])
_uv = me_l_float_001.uv_layers.new(name='UVMap')
_uv.uv.foreach_set('vector', [0.7886, 0.4168, 0.7845, 0.4168, 0.7309, 0.2827, 0.2068, 0.4209, 0.2068, 0.4189, 0.277, 0.2889, 0.0, 0.0, 0.0, 0.0, 0.0, 0.0, 0.0, 0.0, 0.0, 0.0, 0.0, 0.0, 0.0, 0.0, 0.0, 0.0, 0.0, 0.0, 0.0, 0.0, 0.0, 0.0, 0.0, 0.0, 0.0, 0.0, 0.0, 0.0, 0.0, 0.0, 0.0, 0.0, 0.0, 0.0, 0.0, 0.0, 0.0, 0.0, 0.0, 0.0, 0.0, 0.0, 0.0, 0.0, 0.0, 0.0, 0.0, 0.0, 0.0, 0.0, 0.0, 0.0, 0.0, 0.0, 0.0, 0.0, 0.0, 0.0, 0.0, 0.0, 0.0, 0.0, 0.0, 0.0, 0.0, 0.0, 0.0, 0.0, 0.0, 0.0, 0.0, 0.0, 0.0, 0.0, 0.0, 0.0, 0.0, 0.0, 0.0, 0.0, 0.0, 0.0, 0.0, 0.0, 0.8455, 0.9446, 0.8507, 0.942, 0.8507, 0.9422, 0.8455, 0.9447, 0.8455, 0.9454, 0.8455, 0.9446, 0.8455, 0.9447, 0.8455, 0.9456, 0.8556, 0.9508, 0.8531, 0.9508, 0.8531, 0.951, 0.8556, 0.951, 0.8632, 0.9446, 0.8632, 0.9454, 0.8632, 0.9456, 0.8632, 0.9447, 0.858, 0.942, 0.8632, 0.9446, 0.8632, 0.9447, 0.858, 0.9422, 0.8507, 0.942, 0.858, 0.942, 0.858, 0.9422, 0.8507, 0.9422, 0.8455, 0.9447, 0.8507, 0.9422, 0.8543, 0.9466, 0.8455, 0.9456, 0.8455, 0.9447, 0.8543, 0.9466, 0.8531, 0.951, 0.8455, 0.9456, 0.8543, 0.9466, 0.8556, 0.951, 0.8531, 0.951, 0.8543, 0.9466, 0.8632, 0.9456, 0.8556, 0.951, 0.8543, 0.9466, 0.8632, 0.9447, 0.8632, 0.9456, 0.8543, 0.9466, 0.858, 0.9422, 0.8632, 0.9447, 0.8543, 0.9466, 0.8507, 0.9422, 0.858, 0.9422, 0.8543, 0.9466, 0.8556, 0.9508, 0.9204, 0.9701, 0.9269, 0.9657, 0.8632, 0.9454, 0.8556, 0.951, 0.9204, 0.9702, 0.9204, 0.9701, 0.8556, 0.9508, 0.8632, 0.9456, 0.9269, 0.9659, 0.9204, 0.9702, 0.8556, 0.951, 0.8632, 0.9454, 0.9269, 0.9657, 0.9269, 0.9659, 0.8632, 0.9456, 0.9269, 0.9657, 0.9204, 0.9701, 0.9204, 0.9702, 0.9269, 0.9659, 0.8455, 0.9454, 0.7819, 0.9657, 0.7883, 0.9701, 0.8531, 0.9508, 0.8455, 0.9456, 0.7819, 0.9659, 0.7819, 0.9657, 0.8455, 0.9454, 0.8531, 0.951, 0.7883, 0.9703, 0.7819, 0.9659, 0.8455, 0.9456, 0.8531, 0.9508, 0.7883, 0.9701, 0.7883, 0.9703, 0.8531, 0.951, 0.7883, 0.9701, 0.7819, 0.9657, 0.7819, 0.9659, 0.7883, 0.9703, 0.956, 0.8568, 0.962, 0.8568, 0.9621, 0.8624, 0.9566, 0.8624, 0.95, 0.8569, 0.956, 0.8568, 0.9566, 0.8624, 0.951, 0.8624, 0.951, 0.8624, 0.9454, 0.8624, 0.9486, 0.8572, 0.95, 0.8569, 0.9454, 0.8624, 0.9399, 0.8624, 0.9386, 0.8572, 0.9486, 0.8572, 0.9789, 0.8624, 0.9733, 0.8624, 0.9694, 0.8571, 0.9798, 0.8569, 0.9733, 0.8624, 0.9677, 0.8624, 0.968, 0.8568, 0.9694, 0.8571, 0.9677, 0.8624, 0.9621, 0.8624, 0.962, 0.8568, 0.968, 0.8568, 0.9466, 0.9334, 0.9428, 0.9353, 0.9401, 0.9321, 0.9466, 0.9307, 0.9466, 0.9334, 0.9401, 0.9321, 0.9428, 0.9288, 0.9466, 0.9307, 0.9401, 0.9321, 0.9375, 0.9288, 0.9428, 0.9288, 0.9401, 0.9321, 0.9337, 0.9307, 0.9375, 0.9288, 0.9401, 0.9321, 0.9337, 0.9334, 0.9337, 0.9307, 0.9401, 0.9321, 0.9375, 0.9353, 0.9337, 0.9334, 0.9401, 0.9321, 0.9428, 0.9353, 0.9375, 0.9353, 0.9401, 0.9321, 0.9566, 0.9183, 0.9621, 0.9183, 0.9622, 0.925, 0.9566, 0.925, 0.951, 0.9183, 0.9566, 0.9183, 0.9566, 0.925, 0.951, 0.925, 0.9454, 0.9183, 0.951, 0.9183, 0.951, 0.925, 0.9454, 0.925, 0.9399, 0.9183, 0.9454, 0.9183, 0.9454, 0.925, 0.9399, 0.925, 0.9733, 0.9183, 0.9789, 0.9183, 0.9789, 0.925, 0.9733, 0.925, 0.9677, 0.9183, 0.9733, 0.9183, 0.9733, 0.925, 0.9677, 0.925, 0.9621, 0.9183, 0.9677, 0.9183, 0.9677, 0.925, 0.9622, 0.925, 0.9621, 0.8624, 0.9621, 0.9183, 0.9566, 0.9183, 0.9566, 0.8624, 0.951, 0.9183, 0.951, 0.8624, 0.9566, 0.8624, 0.9566, 0.9183, 0.9454, 0.9183, 0.9454, 0.8624, 0.951, 0.8624, 0.951, 0.9183, 0.9399, 0.9183, 0.9399, 0.8624, 0.9454, 0.8624, 0.9454, 0.9183, 0.9789, 0.9183, 0.9789, 0.8624, 0.9844, 0.8624, 0.9844, 0.9183, 0.9733, 0.9183, 0.9733, 0.8624, 0.9789, 0.8624, 0.9789, 0.9183, 0.9677, 0.9183, 0.9677, 0.8624, 0.9733, 0.8624, 0.9733, 0.9183, 0.9621, 0.9183, 0.9621, 0.8624, 0.9677, 0.8624, 0.9677, 0.9183, 0.9854, 0.9226, 0.9854, 0.9226, 0.9853, 0.9195, 0.9853, 0.9195, 0.9663, 0.8749, 0.9663, 0.8749, 0.9908, 0.876, 0.9908, 0.876, 0.9898, 0.9289, 0.9898, 0.9289, 0.9735, 0.9279, 0.9735, 0.9279, 0.9663, 0.8749, 0.9663, 0.8678, 0.9918, 0.8689, 0.9908, 0.876, 0.9908, 0.876, 0.9918, 0.8689, 0.9663, 0.8678, 0.9663, 0.8749, 0.9918, 0.8689, 0.9918, 0.8689, 0.9663, 0.8678, 0.9663, 0.8678, 0.9898, 0.9289, 0.9891, 0.9343, 0.9735, 0.9334, 0.9735, 0.9279, 0.9891, 0.9343, 0.9891, 0.9343, 0.9735, 0.9334, 0.9735, 0.9334, 0.9891, 0.9343, 0.9898, 0.9289, 0.9735, 0.9279, 0.9735, 0.9334, 0.5502, 0.0482, 0.4559, 0.04818, 0.5031, 0.03036, 0.7125, 0.5142, 0.5927, 0.07588, 0.7137, 0.4376, 0.3603, 0.05889, 0.327, 0.3663, 0.2339, 0.3555, 0.5927, 0.07588, 0.7637, 0.3668, 0.6812, 0.3764, 0.7247, 0.7751, 0.7272, 0.5144, 0.8666, 0.5156, 0.8641, 0.7847, 0.1417, 0.7848, 0.1392, 0.5156, 0.2785, 0.5144, 0.281, 0.7751, 0.445, 0.7706, 0.4551, 0.8557, 0.3178, 0.8628, 0.281, 0.7751, 0.281, 0.7751, 0.3178, 0.8628, 0.1975, 0.8829, 0.1417, 0.7848, 0.8641, 0.7847, 0.8085, 0.8829, 0.688, 0.8629, 0.7247, 0.7751, 0.7247, 0.7751, 0.688, 0.8629, 0.5507, 0.8557, 0.5607, 0.7706, 0.688, 0.8629, 0.6267, 0.9287, 0.5424, 0.9207, 0.5507, 0.8557, 0.8085, 0.8829, 0.7059, 0.9539, 0.6267, 0.9287, 0.688, 0.8629, 0.3178, 0.8628, 0.3791, 0.9287, 0.3, 0.9539, 0.1975, 0.8829, 0.4551, 0.8557, 0.4634, 0.9207, 0.3791, 0.9287, 0.3178, 0.8628, 0.4634, 0.9207, 0.4723, 0.9465, 0.4281, 0.9537, 0.3791, 0.9287, 0.6267, 0.9287, 0.5777, 0.9538, 0.5335, 0.9465, 0.5424, 0.9207, 0.2932, 0.5142, 0.2923, 0.4376, 0.3546, 0.0724, 0.4134, 0.07588, 0.6516, 0.07244, 0.8066, 0.4268, 0.7962, 0.428, 0.5927, 0.07588, 0.5502, 0.0482, 0.5348, 0.07594, 0.4714, 0.07594, 0.4559, 0.04818, 0.2932, 0.5142, 0.4134, 0.07588, 0.4714, 0.07594, 0.445, 0.513, 0.5607, 0.513, 0.5348, 0.07594, 0.5927, 0.07588, 0.7125, 0.5142, 0.5607, 0.513, 0.445, 0.513, 0.4714, 0.07594, 0.5348, 0.07594, 0.5507, 0.8557, 0.5424, 0.9207, 0.4634, 0.9207, 0.4551, 0.8557, 0.5607, 0.7706, 0.5507, 0.8557, 0.4551, 0.8557, 0.445, 0.7706, 0.5184, 0.9465, 0.4874, 0.9465, 0.4634, 0.9207, 0.5424, 0.9207, 0.5335, 0.9465, 0.5184, 0.9465, 0.5424, 0.9207, 0.4874, 0.9465, 0.4723, 0.9465, 0.4634, 0.9207, 0.4723, 0.9465, 0.4874, 0.9465, 0.4873, 0.9613, 0.4804, 0.9613, 0.5184, 0.9465, 0.5335, 0.9465, 0.5253, 0.9613, 0.5184, 0.9613, 0.4281, 0.9537, 0.4723, 0.9465, 0.4804, 0.9613, 0.5777, 0.9538, 0.5253, 0.9613, 0.5335, 0.9465, 0.4281, 0.9537, 0.473, 0.9677, 0.4089, 0.9712, 0.5327, 0.9678, 0.5777, 0.9538, 0.5969, 0.9714, 0.4089, 0.9712, 0.3, 0.9539, 0.3791, 0.9287, 0.4281, 0.9537, 0.4089, 0.9712, 0.3791, 0.9287, 0.5969, 0.9714, 0.6267, 0.9287, 0.7059, 0.9539, 0.5969, 0.9714, 0.5777, 0.9538, 0.6267, 0.9287, 0.7125, 0.5142, 0.7247, 0.7751, 0.5607, 0.7706, 0.5607, 0.513, 0.7125, 0.5142, 0.5607, 0.7706, 0.7125, 0.5142, 0.7272, 0.5144, 0.7247, 0.7751, 0.2932, 0.5142, 0.445, 0.7706, 0.281, 0.7751, 0.2785, 0.5144, 0.2932, 0.5142, 0.281, 0.7751, 0.2932, 0.5142, 0.445, 0.513, 0.445, 0.7706, 0.5184, 0.9613, 0.5253, 0.9613, 0.5327, 0.9678, 0.5253, 0.9613, 0.5777, 0.9538, 0.5327, 0.9678, 0.4804, 0.9613, 0.4873, 0.9613, 0.473, 0.9677, 0.4804, 0.9613, 0.473, 0.9677, 0.4281, 0.9537, 0.9369, 0.9842, 0.9435, 0.9874, 0.9432, 0.9905, 0.9369, 0.9979, 0.9291, 0.9842, 0.9291, 0.998, 0.9228, 0.9905, 0.9225, 0.9874, 0.4089, 0.9712, 0.3988, 0.9806, 0.3, 0.9539, 0.6071, 0.9808, 0.5969, 0.9714, 0.7059, 0.9539, 0.5607, 0.513, 0.5607, 0.7706, 0.445, 0.7706, 0.445, 0.513, 0.9563, 0.9285, 0.9563, 0.9343, 0.9633, 0.9318, 0.9633, 0.931, 0.9551, 0.9285, 0.9563, 0.9343, 0.9563, 0.9285, 0.9551, 0.9285, 0.9551, 0.9343, 0.9563, 0.9343, 0.9551, 0.9285, 0.9518, 0.9326, 0.9551, 0.9343, 0.9518, 0.9302, 0.9518, 0.9326, 0.9551, 0.9285, 0.33, 0.3657, 0.3067, 0.4379, 0.3067, 0.4379, 0.201, 0.4275, 0.2353, 0.3556, 0.3269, 0.3649, 0.6996, 0.4386, 0.6825, 0.373, 0.7545, 0.3659, 0.7616, 0.3648, 0.8033, 0.4271, 0.6996, 0.4386, 0.6856, 0.373])
me_l_float_001.materials.append(mat_whitepaint_003)
me_l_float_001.use_remesh_preserve_volume = False
me_l_float_001.use_remesh_preserve_attributes = False
me_l_float_001.use_mirror_vertex_groups = False
me_l_float_001.update()
me_r_float_001 = bpy.data.meshes.new('R-Float.001')
me_r_float_001.from_pydata([(-0.008829, -0.3377, -0.1066), (-0.008907, -0.3529, -0.1496), (0.4623, -0.2472, -0.08531), (0.4623, 0.2468, -0.08531), (-0.008829, 0.3378, -0.1092), (-0.008907, 0.3529, -0.1522), (-2.727, -0.04884, 0.1886), (-2.745, 0.0001613, 0.01558), (-2.745, -0.04884, 0.01658), (-2.745, 0.04916, 0.01558), (-2.727, 0.04916, 0.1886), (-2.814, 0.04916, 0.1566), (-2.814, 0.04916, 0.1176), (-2.814, -0.04884, 0.1566), (-2.814, -0.04884, 0.1186), (2.787, 0.01469, 0.4111), (2.795, 0.006576, 0.4117), (2.794, 0.006576, 0.4185), (2.786, 0.01469, 0.418), (2.784, 0.01468, 0.4103), (2.784, 0.01468, 0.4172), (2.767, -0.001174, 0.4097), (2.767, 0.002814, 0.4097), (2.767, 0.002814, 0.4166), (2.767, -0.001174, 0.4166), (2.787, -0.01303, 0.4111), (2.784, -0.01303, 0.4103), (2.784, -0.01303, 0.4172), (2.786, -0.01303, 0.418), (2.795, -0.004912, 0.4117), (2.794, -0.004912, 0.4185), (2.781, 0.0008239, 0.4175), (2.688, -0.103, 0.4089), (2.702, -0.1131, 0.4095), (2.688, -0.103, 0.4158), (2.702, -0.1131, 0.4164), (2.702, 0.1147, 0.4095), (2.688, 0.1045, 0.4089), (2.702, 0.1147, 0.4163), (2.688, 0.1045, 0.4158), (2.796, 0.006576, 0.3902), (2.796, -0.004912, 0.3902), (2.788, -0.01303, 0.3896), (2.777, -0.01303, 0.3888), (2.769, -0.00492, 0.3882), (2.769, 0.00656, 0.3882), (2.777, 0.01468, 0.3888), (2.788, 0.01469, 0.3896), (2.814, -0.004912, 0.1329), (2.814, 0.006576, 0.1329), (2.801, 0.0008239, 0.1319), (2.806, -0.01303, 0.1323), (2.795, -0.01303, 0.1315), (2.787, -0.00492, 0.131), (2.787, 0.00656, 0.131), (2.795, 0.01468, 0.1315), (2.806, 0.01469, 0.1323), (2.813, -0.004912, 0.1606), (2.813, 0.006576, 0.1606), (2.804, -0.01303, 0.16), (2.793, -0.01303, 0.1592), (2.785, -0.00492, 0.1586), (2.793, 0.01468, 0.1592), (2.785, 0.00656, 0.1586), (2.804, 0.01469, 0.16), (2.737, 0.00656, 0.1544), (2.737, -0.00492, 0.1544), (2.737, -0.00492, 0.1266), (2.737, 0.00656, 0.1266), (2.737, 0.00656, 0.3845), (2.737, -0.00492, 0.3845), (2.737, 0.00656, 0.4061), (2.737, -0.00492, 0.4061), (2.738, -0.148, 0.2325), (2.738, 0.1484, 0.2312), (2.738, -0.0001953, 0.1198), (-0.008829, -0.3377, -0.1066), (0.4623, -0.2472, -0.08531), (0.4623, 0.2468, -0.08531), (0.4937, -0.0005674, -0.2515), (0.4899, -0.02741, -0.2317), (-1.628, -0.3529, -0.1905), (-0.008907, -0.3529, -0.1496), (-0.008907, -0.0006887, -0.3777), (-1.628, -0.0006887, -0.4185), (-0.008907, 0.3529, -0.1522), (-1.628, 0.3529, -0.193), (-1.628, 0.183, 0.2883), (-2.163, 0.1514, 0.2629), (-2.163, 0.292, -0.1352), (-2.163, -0.0005028, -0.3396), (-2.163, -0.2918, -0.1331), (-2.163, -0.1493, 0.2642), (-1.628, -0.1806, 0.2899), (-2.569, -0.2036, -0.02302), (-2.569, -0.1232, 0.2256), (-2.569, -0.0002438, -0.1722), (-2.569, 0.204, -0.0245), (-2.569, 0.1249, 0.2245), (-2.727, 0.09685, 0.1874), (-2.727, 0.1277, 0.0585), (-2.727, -0.1272, 0.05927), (-2.727, -0.09552, 0.1881), (-0.008829, 0.3378, -0.1092), (2.737, -0.09871, 0.4067), (2.737, 0.1004, 0.4059), (-0.008994, 0.183, 0.3404), (-0.008994, -0.1806, 0.3419), (-2.727, -0.04814, 0.188), (-2.727, 0.04947, 0.1876), (-2.814, 0.04947, 0.1562), (-2.814, 0.07114, 0.1561), (-2.814, -0.06981, 0.1566), (-2.814, -0.04814, 0.1565), (-2.814, 0.04947, 0.1174), (-2.745, 0.04947, 0.01529), (-2.814, -0.04814, 0.1177), (-2.745, -0.04814, 0.01565), (-2.745, 0.0006664, 0.01547)], [], [(2, 0, 1), (3, 5, 4), (8, 7, 6), (10, 6, 9), (10, 11, 6), (10, 9, 11), (11, 9, 12), (11, 12, 13), (11, 13, 6), (13, 14, 6), (13, 12, 14), (12, 7, 14), (12, 9, 7), (9, 6, 7), (14, 8, 6), (14, 7, 8), (18, 17, 16, 15), (20, 18, 15, 19), (24, 23, 22, 21), (28, 27, 26, 25), (30, 28, 25, 29), (17, 30, 29, 16), (31, 17, 18), (31, 18, 20), (31, 20, 23), (31, 23, 24), (31, 24, 27), (31, 27, 28), (31, 28, 30), (31, 30, 17), (26, 33, 32, 21), (21, 32, 34, 24), (24, 34, 35, 27), (27, 35, 33, 26), (35, 34, 32, 33), (22, 37, 36, 19), (19, 36, 38, 20), (20, 38, 39, 23), (23, 39, 37, 22), (39, 38, 36, 37), (41, 40, 16, 29), (42, 41, 29, 25), (25, 26, 43, 42), (26, 21, 44, 43), (22, 19, 46, 45), (19, 15, 47, 46), (15, 16, 40, 47), (50, 49, 48), (50, 48, 51), (50, 51, 52), (50, 52, 53), (50, 53, 54), (50, 54, 55), (50, 55, 56), (50, 56, 49), (48, 49, 58, 57), (51, 48, 57, 59), (52, 51, 59, 60), (53, 52, 60, 61), (55, 54, 63, 62), (56, 55, 62, 64), (49, 56, 64, 58), (41, 57, 58, 40), (57, 41, 42, 59), (59, 42, 43, 60), (60, 43, 44, 61), (61, 44, 45, 63), (63, 45, 46, 62), (62, 46, 47, 64), (64, 47, 40, 58), (68, 67, 66, 65), (61, 63, 65, 66), (70, 69, 45, 44), (63, 54, 68, 65), (66, 67, 53, 61), (67, 68, 54, 53), (69, 71, 22, 45), (71, 72, 21, 22), (72, 70, 44, 21), (75, 74, 73), (77, 73, 76), (79, 78, 75), (77, 80, 73), (84, 83, 82, 81), (86, 85, 83, 84), (86, 89, 88, 87), (84, 90, 89, 86), (81, 91, 90, 84), (93, 92, 91, 81), (92, 95, 94, 91), (91, 94, 96, 90), (90, 96, 97, 89), (89, 97, 98, 88), (97, 100, 99, 98), (95, 102, 101, 94), (74, 75, 78, 103), (73, 80, 79, 75), (74, 105, 104, 73), (106, 105, 74, 103), (76, 73, 104, 107), (104, 105, 106, 107), (88, 98, 95, 92), (87, 88, 92, 93), (95, 98, 109, 108), (95, 108, 102), (98, 99, 109), (111, 110, 109, 99), (113, 112, 102, 108), (111, 99, 100), (102, 112, 101), (115, 114, 100), (117, 101, 116), (97, 96, 115), (97, 115, 100), (96, 94, 117), (94, 101, 117), (93, 81, 76), (93, 76, 107), (81, 82, 76), (86, 87, 103), (86, 103, 85), (87, 106, 103), (116, 112, 113), (116, 101, 112), (114, 110, 111), (100, 114, 111), (117, 116, 113, 108), (110, 114, 115, 109), (0, 82, 83, 79, 80, 77, 2), (96, 118, 115), (96, 117, 118), (106, 87, 93, 107), (3, 78, 79, 83, 85, 5), (19, 26, 21, 22), (19, 25, 26), (15, 25, 19), (16, 25, 15), (16, 29, 25)])
me_r_float_001.polygons.foreach_set('use_smooth', [0, 0, 0, 0, 0, 0, 0, 0, 0, 0, 0, 0, 0, 0, 0, 0, 1, 1, 1, 1, 1, 1, 1, 1, 1, 1, 1, 1, 1, 1, 1, 1, 1, 1, 1, 1, 1, 1, 1, 1, 1, 1, 1, 1, 1, 1, 1, 1, 1, 1, 1, 1, 1, 1, 1, 1, 1, 1, 1, 1, 1, 1, 1, 1, 1, 1, 1, 1, 1, 1, 1, 1, 1, 1, 1, 1, 1, 1, 1, 1, 1, 1, 1, 1, 1, 1, 1, 1, 1, 1, 1, 1, 1, 1, 1, 1, 1, 1, 1, 1, 1, 1, 1, 1, 1, 1, 1, 1, 1, 1, 1, 1, 1, 1, 1, 1, 1, 1, 1, 1, 1, 1, 1, 1, 1, 1, 1, 1, 1, 1, 1, 1, 1, 1, 1, 1, 1, 1])
_uv = me_r_float_001.uv_layers.new(name='UVMap')
_uv.uv.foreach_set('vector', [0.7309, 0.2827, 0.7845, 0.4168, 0.7886, 0.4168, 0.277, 0.2889, 0.2068, 0.4189, 0.2068, 0.4209, 0.0, 0.0, 0.0, 0.0, 0.0, 0.0, 0.0, 0.0, 0.0, 0.0, 0.0, 0.0, 0.0, 0.0, 0.0, 0.0, 0.0, 0.0, 0.0, 0.0, 0.0, 0.0, 0.0, 0.0, 0.0, 0.0, 0.0, 0.0, 0.0, 0.0, 0.0, 0.0, 0.0, 0.0, 0.0, 0.0, 0.0, 0.0, 0.0, 0.0, 0.0, 0.0, 0.0, 0.0, 0.0, 0.0, 0.0, 0.0, 0.0, 0.0, 0.0, 0.0, 0.0, 0.0, 0.0, 0.0, 0.0, 0.0, 0.0, 0.0, 0.0, 0.0, 0.0, 0.0, 0.0, 0.0, 0.0, 0.0, 0.0, 0.0, 0.0, 0.0, 0.0, 0.0, 0.0, 0.0, 0.0, 0.0, 0.0, 0.0, 0.0, 0.0, 0.0, 0.0, 0.8455, 0.9447, 0.8507, 0.9422, 0.8507, 0.942, 0.8455, 0.9446, 0.8455, 0.9456, 0.8455, 0.9447, 0.8455, 0.9446, 0.8455, 0.9454, 0.8556, 0.951, 0.8531, 0.951, 0.8531, 0.9508, 0.8556, 0.9508, 0.8632, 0.9447, 0.8632, 0.9456, 0.8632, 0.9454, 0.8632, 0.9446, 0.858, 0.9422, 0.8632, 0.9447, 0.8632, 0.9446, 0.858, 0.942, 0.8507, 0.9422, 0.858, 0.9422, 0.858, 0.942, 0.8507, 0.942, 0.8543, 0.9466, 0.8507, 0.9422, 0.8455, 0.9447, 0.8543, 0.9466, 0.8455, 0.9447, 0.8455, 0.9456, 0.8543, 0.9466, 0.8455, 0.9456, 0.8531, 0.951, 0.8543, 0.9466, 0.8531, 0.951, 0.8556, 0.951, 0.8543, 0.9466, 0.8556, 0.951, 0.8632, 0.9456, 0.8543, 0.9466, 0.8632, 0.9456, 0.8632, 0.9447, 0.8543, 0.9466, 0.8632, 0.9447, 0.858, 0.9422, 0.8543, 0.9466, 0.858, 0.9422, 0.8507, 0.9422, 0.8632, 0.9454, 0.9269, 0.9657, 0.9204, 0.9701, 0.8556, 0.9508, 0.8556, 0.9508, 0.9204, 0.9701, 0.9204, 0.9702, 0.8556, 0.951, 0.8556, 0.951, 0.9204, 0.9702, 0.9269, 0.9659, 0.8632, 0.9456, 0.8632, 0.9456, 0.9269, 0.9659, 0.9269, 0.9657, 0.8632, 0.9454, 0.9269, 0.9659, 0.9204, 0.9702, 0.9204, 0.9701, 0.9269, 0.9657, 0.8531, 0.9508, 0.7883, 0.9701, 0.7819, 0.9657, 0.8455, 0.9454, 0.8455, 0.9454, 0.7819, 0.9657, 0.7819, 0.9659, 0.8455, 0.9456, 0.8455, 0.9456, 0.7819, 0.9659, 0.7883, 0.9703, 0.8531, 0.951, 0.8531, 0.951, 0.7883, 0.9703, 0.7883, 0.9701, 0.8531, 0.9508, 0.7883, 0.9703, 0.7819, 0.9659, 0.7819, 0.9657, 0.7883, 0.9701, 0.9566, 0.8624, 0.9621, 0.8624, 0.962, 0.8568, 0.956, 0.8568, 0.951, 0.8624, 0.9566, 0.8624, 0.956, 0.8568, 0.95, 0.8569, 0.95, 0.8569, 0.9486, 0.8572, 0.9454, 0.8624, 0.951, 0.8624, 0.9486, 0.8572, 0.9386, 0.8572, 0.9399, 0.8624, 0.9454, 0.8624, 0.9798, 0.8569, 0.9694, 0.8571, 0.9733, 0.8624, 0.9789, 0.8624, 0.9694, 0.8571, 0.968, 0.8568, 0.9677, 0.8624, 0.9733, 0.8624, 0.968, 0.8568, 0.962, 0.8568, 0.9621, 0.8624, 0.9677, 0.8624, 0.9401, 0.9321, 0.9428, 0.9353, 0.9466, 0.9334, 0.9401, 0.9321, 0.9466, 0.9334, 0.9466, 0.9307, 0.9401, 0.9321, 0.9466, 0.9307, 0.9428, 0.9288, 0.9401, 0.9321, 0.9428, 0.9288, 0.9375, 0.9288, 0.9401, 0.9321, 0.9375, 0.9288, 0.9337, 0.9307, 0.9401, 0.9321, 0.9337, 0.9307, 0.9337, 0.9334, 0.9401, 0.9321, 0.9337, 0.9334, 0.9375, 0.9353, 0.9401, 0.9321, 0.9375, 0.9353, 0.9428, 0.9353, 0.9566, 0.925, 0.9622, 0.925, 0.9621, 0.9183, 0.9566, 0.9183, 0.951, 0.925, 0.9566, 0.925, 0.9566, 0.9183, 0.951, 0.9183, 0.9454, 0.925, 0.951, 0.925, 0.951, 0.9183, 0.9454, 0.9183, 0.9399, 0.925, 0.9454, 0.925, 0.9454, 0.9183, 0.9399, 0.9183, 0.9733, 0.925, 0.9789, 0.925, 0.9789, 0.9183, 0.9733, 0.9183, 0.9677, 0.925, 0.9733, 0.925, 0.9733, 0.9183, 0.9677, 0.9183, 0.9622, 0.925, 0.9677, 0.925, 0.9677, 0.9183, 0.9621, 0.9183, 0.9566, 0.8624, 0.9566, 0.9183, 0.9621, 0.9183, 0.9621, 0.8624, 0.9566, 0.9183, 0.9566, 0.8624, 0.951, 0.8624, 0.951, 0.9183, 0.951, 0.9183, 0.951, 0.8624, 0.9454, 0.8624, 0.9454, 0.9183, 0.9454, 0.9183, 0.9454, 0.8624, 0.9399, 0.8624, 0.9399, 0.9183, 0.9844, 0.9183, 0.9844, 0.8624, 0.9789, 0.8624, 0.9789, 0.9183, 0.9789, 0.9183, 0.9789, 0.8624, 0.9733, 0.8624, 0.9733, 0.9183, 0.9733, 0.9183, 0.9733, 0.8624, 0.9677, 0.8624, 0.9677, 0.9183, 0.9677, 0.9183, 0.9677, 0.8624, 0.9621, 0.8624, 0.9621, 0.9183, 0.9853, 0.9195, 0.9853, 0.9195, 0.9854, 0.9226, 0.9854, 0.9226, 0.9908, 0.876, 0.9908, 0.876, 0.9663, 0.8749, 0.9663, 0.8749, 0.9735, 0.9279, 0.9735, 0.9279, 0.9898, 0.9289, 0.9898, 0.9289, 0.9908, 0.876, 0.9918, 0.8689, 0.9663, 0.8678, 0.9663, 0.8749, 0.9663, 0.8749, 0.9663, 0.8678, 0.9918, 0.8689, 0.9908, 0.876, 0.9663, 0.8678, 0.9663, 0.8678, 0.9918, 0.8689, 0.9918, 0.8689, 0.9735, 0.9279, 0.9735, 0.9334, 0.9891, 0.9343, 0.9898, 0.9289, 0.9735, 0.9334, 0.9735, 0.9334, 0.9891, 0.9343, 0.9891, 0.9343, 0.9735, 0.9334, 0.9735, 0.9279, 0.9898, 0.9289, 0.9891, 0.9343, 0.5031, 0.03036, 0.4559, 0.04818, 0.5502, 0.0482, 0.7137, 0.4376, 0.5927, 0.07588, 0.7125, 0.5142, 0.2364, 0.3485, 0.3295, 0.3593, 0.3546, 0.0724, 0.675, 0.357, 0.7575, 0.3474, 0.5927, 0.07588, 0.8641, 0.7847, 0.8666, 0.5156, 0.7272, 0.5144, 0.7247, 0.7751, 0.281, 0.7751, 0.2785, 0.5144, 0.1392, 0.5156, 0.1417, 0.7848, 0.281, 0.7751, 0.3178, 0.8628, 0.4551, 0.8557, 0.445, 0.7706, 0.1417, 0.7848, 0.1975, 0.8829, 0.3178, 0.8628, 0.281, 0.7751, 0.7247, 0.7751, 0.688, 0.8629, 0.8085, 0.8829, 0.8641, 0.7847, 0.5607, 0.7706, 0.5507, 0.8557, 0.688, 0.8629, 0.7247, 0.7751, 0.5507, 0.8557, 0.5424, 0.9207, 0.6267, 0.9287, 0.688, 0.8629, 0.688, 0.8629, 0.6267, 0.9287, 0.7059, 0.9539, 0.8085, 0.8829, 0.1975, 0.8829, 0.3, 0.9539, 0.3791, 0.9287, 0.3178, 0.8628, 0.3178, 0.8628, 0.3791, 0.9287, 0.4634, 0.9207, 0.4551, 0.8557, 0.3791, 0.9287, 0.4281, 0.9537, 0.4723, 0.9465, 0.4634, 0.9207, 0.5424, 0.9207, 0.5335, 0.9465, 0.5777, 0.9538, 0.6267, 0.9287, 0.4134, 0.07588, 0.3546, 0.0724, 0.2923, 0.4376, 0.2932, 0.5142, 0.5927, 0.07588, 0.7962, 0.428, 0.8066, 0.4268, 0.6516, 0.07244, 0.4559, 0.04818, 0.4714, 0.07594, 0.5348, 0.07594, 0.5502, 0.0482, 0.445, 0.513, 0.4714, 0.07594, 0.4134, 0.07588, 0.2932, 0.5142, 0.7125, 0.5142, 0.5927, 0.07588, 0.5348, 0.07594, 0.5607, 0.513, 0.5348, 0.07594, 0.4714, 0.07594, 0.445, 0.513, 0.5607, 0.513, 0.4551, 0.8557, 0.4634, 0.9207, 0.5424, 0.9207, 0.5507, 0.8557, 0.445, 0.7706, 0.4551, 0.8557, 0.5507, 0.8557, 0.5607, 0.7706, 0.5424, 0.9207, 0.4634, 0.9207, 0.4874, 0.9465, 0.5184, 0.9465, 0.5424, 0.9207, 0.5184, 0.9465, 0.5335, 0.9465, 0.4634, 0.9207, 0.4723, 0.9465, 0.4874, 0.9465, 0.4804, 0.9613, 0.4873, 0.9613, 0.4874, 0.9465, 0.4723, 0.9465, 0.5184, 0.9613, 0.5253, 0.9613, 0.5335, 0.9465, 0.5184, 0.9465, 0.4804, 0.9613, 0.4723, 0.9465, 0.4281, 0.9537, 0.5335, 0.9465, 0.5253, 0.9613, 0.5777, 0.9538, 0.4089, 0.9712, 0.473, 0.9677, 0.4281, 0.9537, 0.5969, 0.9714, 0.5777, 0.9538, 0.5327, 0.9678, 0.3791, 0.9287, 0.3, 0.9539, 0.4089, 0.9712, 0.3791, 0.9287, 0.4089, 0.9712, 0.4281, 0.9537, 0.7059, 0.9539, 0.6267, 0.9287, 0.5969, 0.9714, 0.6267, 0.9287, 0.5777, 0.9538, 0.5969, 0.9714, 0.5607, 0.7706, 0.7247, 0.7751, 0.7125, 0.5142, 0.5607, 0.7706, 0.7125, 0.5142, 0.5607, 0.513, 0.7247, 0.7751, 0.7272, 0.5144, 0.7125, 0.5142, 0.281, 0.7751, 0.445, 0.7706, 0.2932, 0.5142, 0.281, 0.7751, 0.2932, 0.5142, 0.2785, 0.5144, 0.445, 0.7706, 0.445, 0.513, 0.2932, 0.5142, 0.5327, 0.9678, 0.5253, 0.9613, 0.5184, 0.9613, 0.5327, 0.9678, 0.5777, 0.9538, 0.5253, 0.9613, 0.473, 0.9677, 0.4873, 0.9613, 0.4804, 0.9613, 0.4281, 0.9537, 0.473, 0.9677, 0.4804, 0.9613, 0.9369, 0.9979, 0.9432, 0.9905, 0.9435, 0.9874, 0.9369, 0.9842, 0.9225, 0.9874, 0.9228, 0.9905, 0.9291, 0.998, 0.9291, 0.9842, 0.8081, 0.4281, 0.8034, 0.4284, 0.6981, 0.4385, 0.6822, 0.3569, 0.6847, 0.3566, 0.7558, 0.3488, 0.7566, 0.3487, 0.3, 0.9539, 0.3988, 0.9806, 0.4089, 0.9712, 0.7059, 0.9539, 0.5969, 0.9714, 0.6071, 0.9808, 0.445, 0.513, 0.445, 0.7706, 0.5607, 0.7706, 0.5607, 0.513, 0.2349, 0.3474, 0.2374, 0.3478, 0.3284, 0.3573, 0.3098, 0.4389, 0.1989, 0.4273, 0.1989, 0.4273, 0.9563, 0.9343, 0.9563, 0.9285, 0.9633, 0.931, 0.9633, 0.9318, 0.9563, 0.9343, 0.9551, 0.9285, 0.9563, 0.9285, 0.9551, 0.9343, 0.9551, 0.9285, 0.9563, 0.9343, 0.9518, 0.9326, 0.9551, 0.9285, 0.9551, 0.9343, 0.9518, 0.9326, 0.9518, 0.9302, 0.9551, 0.9285])
me_r_float_001.materials.append(mat_whitepaint_003)
me_r_float_001.use_remesh_preserve_volume = False
me_r_float_001.use_remesh_preserve_attributes = False
me_r_float_001.use_mirror_vertex_groups = False
me_r_float_001.update()

# ---- objects
ob_mooringrope = bpy.data.objects.new('mooringrope', me_amarre_mesh_003)
ob_mooring = bpy.data.objects.new('mooring', me_amarre_mesh)
ob_l_floatc = bpy.data.objects.new('L-FloatC', me_l_float_001)
ob_r_floatc = bpy.data.objects.new('R-FloatC', me_r_float_001)

# ---- transforms, parenting, visibility, modifiers, constraints
ob_mooringrope.location = (-7.086, 1.759, -1.517)
ob_mooringrope.rotation_euler = (0.001844, 0.2741, 0.0001824)
ob_mooringrope.show_transparent = True
ob_mooringrope.lineart.crease_threshold = 0.0
_m = ob_mooringrope.modifiers.new('Auto Smooth', 'NODES')
_m.node_group = ng_auto_smooth
_gi = [s.identifier for s in ng_auto_smooth.interface.items_tree if s.item_type == 'SOCKET' and s.in_out == 'INPUT']
_m[_gi[1]] = 0.7854  # Angle
ob_mooring.location = (-7.086, 1.759, -1.517)
ob_mooring.rotation_euler = (0.001844, 0.2741, 0.0001824)
ob_mooring.show_transparent = True
ob_mooring.lineart.crease_threshold = 0.0
_m = ob_mooring.modifiers.new('Auto Smooth', 'NODES')
_m.node_group = ng_auto_smooth
_gi = [s.identifier for s in ng_auto_smooth.interface.items_tree if s.item_type == 'SOCKET' and s.in_out == 'INPUT']
_m[_gi[1]] = 0.7854  # Angle
ob_l_floatc.location = (1.166, -1.014, -2.053)
ob_l_floatc.hide_viewport = True
ob_l_floatc.show_transparent = True
ob_l_floatc.lineart.crease_threshold = 0.0
_m = ob_l_floatc.modifiers.new('Auto Smooth', 'NODES')
_m.node_group = ng_auto_smooth
_gi = [s.identifier for s in ng_auto_smooth.interface.items_tree if s.item_type == 'SOCKET' and s.in_out == 'INPUT']
_m[_gi[1]] = 0.5236  # Angle
ob_r_floatc.location = (1.164, 1.034, -2.047)
ob_r_floatc.hide_viewport = True
ob_r_floatc.show_transparent = True
ob_r_floatc.lineart.crease_threshold = 0.0
_m = ob_r_floatc.modifiers.new('Auto Smooth', 'NODES')
_m.node_group = ng_auto_smooth
_gi = [s.identifier for s in ng_auto_smooth.interface.items_tree if s.item_type == 'SOCKET' and s.in_out == 'INPUT']
_m[_gi[1]] = 0.5236  # Angle

# ---- collection membership
col_collection_1.objects.link(ob_mooringrope)
col_collection_1.objects.link(ob_mooring)
col_collection_1.objects.link(ob_l_floatc)
col_collection_1.objects.link(ob_r_floatc)

# ---- scene / render settings (as saved in the file)
scene.frame_start = 1; scene.frame_end = 250; scene.frame_set(0)
scene.render.engine = 'BLENDER_EEVEE_NEXT'
scene.render.resolution_percentage = 50
scene.render.dither_intensity = 0.0
scene.cycles.use_denoising = False
scene.cycles.samples = 128
scene.cycles.sampling_pattern = 'TABULATED_SOBOL'
scene.cycles.light_sampling_threshold = 0.0
scene.cycles.use_adaptive_sampling = False
scene.cycles.use_light_tree = False
scene.cycles.blur_glossy = 0.0
scene.cycles.sample_clamp_indirect = 0.0
scene.view_settings.view_transform = 'Standard'
bpy.context.view_layer.update()

# ---- added for rendering (the .blend has no active camera and no usable light): camera, sun
cam_auto = bpy.data.cameras.new('AutoCamera')
cam_auto.lens = 50.0
cam_auto.sensor_width = 36.0
cam_auto.clip_end = 1000.0
ob_auto_camera = bpy.data.objects.new('AutoCamera', cam_auto)
scene.collection.objects.link(ob_auto_camera)
ob_auto_camera.location = (11.3852, -19.6454, 11.9818)
ob_auto_camera.rotation_euler = (1.09748, -7.21219e-08, 0.694738)
scene.camera = ob_auto_camera
light_auto_sun = bpy.data.lights.new('AutoSun', 'SUN')
light_auto_sun.energy = 3.0
light_auto_sun.angle = 0.0523599
ob_auto_sun = bpy.data.objects.new('AutoSun', light_auto_sun)
scene.collection.objects.link(ob_auto_sun)
ob_auto_sun.rotation_euler = (0.872665, 0.174533, 0.523599)
bpy.context.view_layer.update()
